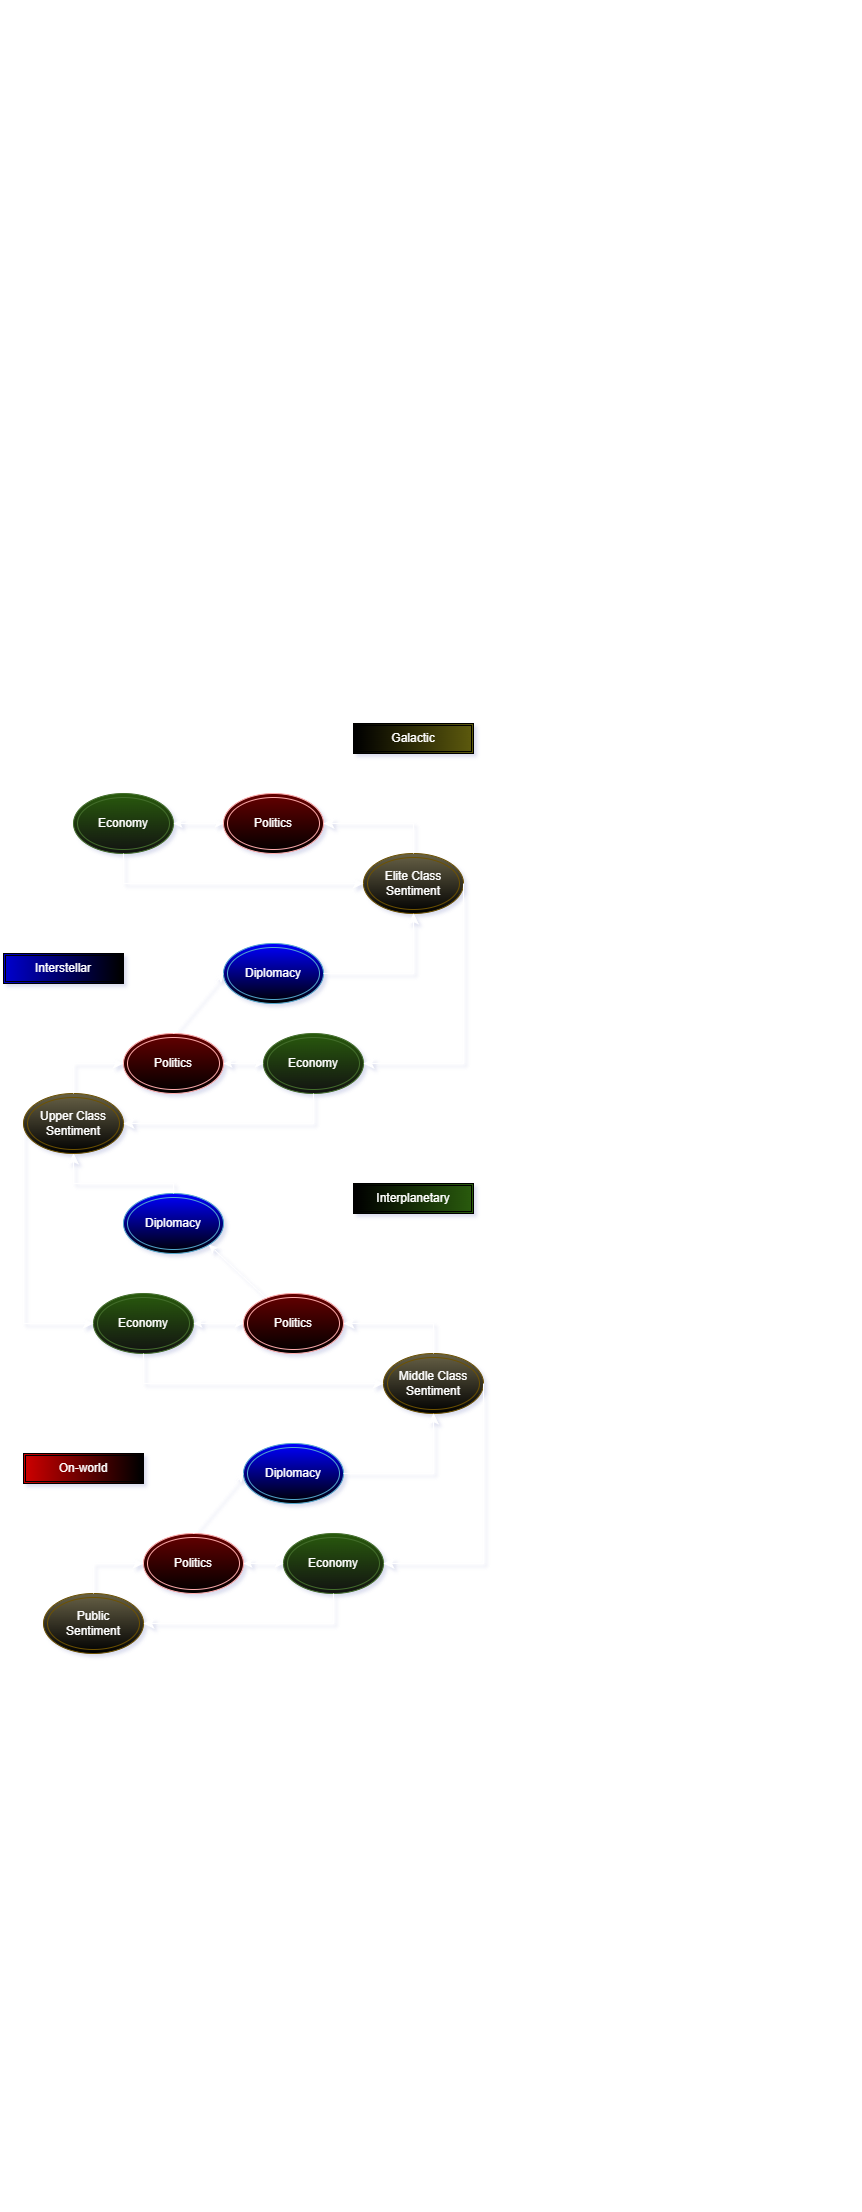

The diagram above was exported from draw.io. Its source (the exported page's mxGraphModel, read from the mxfile embedded in the PNG):
<mxGraphModel dx="940" dy="1651" grid="1" gridSize="10" guides="1" tooltips="1" connect="1" arrows="1" fold="1" page="1" pageScale="1" pageWidth="850" pageHeight="1100" math="0" shadow="0">
  <root>
    <mxCell id="0" />
    <mxCell id="1" parent="0" />
    <mxCell id="PjjNk_FIEY5WNfmA93Qf-1" parent="1" style="ellipse;shape=doubleEllipse;whiteSpace=wrap;html=1;fillColor=light-dark(#FFF2CC,#000000);strokeColor=#d6b656;gradientColor=light-dark(#FFD966,#686247);gradientDirection=north;" value="Public Sentiment" vertex="1">
      <mxGeometry height="60" width="100" x="40" y="490" as="geometry" />
    </mxCell>
    <mxCell id="PjjNk_FIEY5WNfmA93Qf-2" parent="1" style="ellipse;shape=doubleEllipse;whiteSpace=wrap;html=1;fillColor=light-dark(#E51400,#000000);fontColor=#ffffff;strokeColor=#B20000;gradientColor=light-dark(#000000,#660000);gradientDirection=north;" value="&lt;font style=&quot;color: light-dark(rgb(0, 0, 0), rgb(255, 255, 255));&quot;&gt;Politics&lt;/font&gt;" vertex="1">
      <mxGeometry height="60" width="100" x="140" y="430" as="geometry" />
    </mxCell>
    <mxCell id="PjjNk_FIEY5WNfmA93Qf-3" parent="1" style="ellipse;shape=doubleEllipse;whiteSpace=wrap;html=1;fillColor=default;gradientColor=#97d077;strokeColor=#82b366;gradientDirection=north;" value="Economy" vertex="1">
      <mxGeometry height="60" width="100" x="280" y="430" as="geometry" />
    </mxCell>
    <mxCell id="PjjNk_FIEY5WNfmA93Qf-4" parent="1" style="ellipse;shape=doubleEllipse;whiteSpace=wrap;html=1;fillColor=light-dark(#B1DDF0,#000000);strokeColor=#10739e;gradientColor=light-dark(#000000,#0000FF);gradientDirection=north;" value="Diplomacy" vertex="1">
      <mxGeometry height="60" width="100" x="240" y="340" as="geometry" />
    </mxCell>
    <mxCell id="PjjNk_FIEY5WNfmA93Qf-5" edge="1" parent="1" source="PjjNk_FIEY5WNfmA93Qf-1" style="edgeStyle=elbowEdgeStyle;elbow=horizontal;endArrow=classic;html=1;curved=0;rounded=0;endSize=8;startSize=8;exitX=0.5;exitY=0;exitDx=0;exitDy=0;entryX=0;entryY=0.5;entryDx=0;entryDy=0;" target="PjjNk_FIEY5WNfmA93Qf-2" value="">
      <mxGeometry height="50" relative="1" width="50" as="geometry">
        <Array as="points">
          <mxPoint x="90" y="450" />
        </Array>
        <mxPoint x="70" y="450" as="sourcePoint" />
        <mxPoint x="120" y="400" as="targetPoint" />
      </mxGeometry>
    </mxCell>
    <mxCell id="PjjNk_FIEY5WNfmA93Qf-6" edge="1" parent="1" source="PjjNk_FIEY5WNfmA93Qf-3" style="edgeStyle=segmentEdgeStyle;endArrow=classic;html=1;curved=0;rounded=0;endSize=8;startSize=8;entryX=1;entryY=0.5;entryDx=0;entryDy=0;exitX=0.5;exitY=1;exitDx=0;exitDy=0;" target="PjjNk_FIEY5WNfmA93Qf-1" value="">
      <mxGeometry height="50" relative="1" width="50" as="geometry">
        <Array as="points">
          <mxPoint x="330" y="520" />
        </Array>
        <mxPoint x="430" y="480" as="sourcePoint" />
        <mxPoint x="480" y="430" as="targetPoint" />
      </mxGeometry>
    </mxCell>
    <mxCell id="PjjNk_FIEY5WNfmA93Qf-7" edge="1" parent="1" source="PjjNk_FIEY5WNfmA93Qf-2" style="endArrow=classic;startArrow=classic;html=1;rounded=0;entryX=0;entryY=0.5;entryDx=0;entryDy=0;exitX=1;exitY=0.5;exitDx=0;exitDy=0;" target="PjjNk_FIEY5WNfmA93Qf-3" value="">
      <mxGeometry height="50" relative="1" width="50" as="geometry">
        <mxPoint x="140" y="410" as="sourcePoint" />
        <mxPoint x="190" y="360" as="targetPoint" />
      </mxGeometry>
    </mxCell>
    <mxCell id="PjjNk_FIEY5WNfmA93Qf-8" edge="1" parent="1" source="PjjNk_FIEY5WNfmA93Qf-2" style="endArrow=classic;html=1;rounded=0;exitX=0.5;exitY=0;exitDx=0;exitDy=0;entryX=0;entryY=0.5;entryDx=0;entryDy=0;" target="PjjNk_FIEY5WNfmA93Qf-4" value="">
      <mxGeometry height="50" relative="1" width="50" as="geometry">
        <mxPoint x="160" y="400" as="sourcePoint" />
        <mxPoint x="210" y="350" as="targetPoint" />
      </mxGeometry>
    </mxCell>
    <mxCell id="PjjNk_FIEY5WNfmA93Qf-9" parent="1" style="ellipse;shape=doubleEllipse;whiteSpace=wrap;html=1;fillColor=light-dark(#FFF2CC,#000000);strokeColor=#d6b656;gradientColor=light-dark(#FFD966,#686247);gradientDirection=north;" value="Middle Class&lt;div&gt;Sentiment&lt;/div&gt;" vertex="1">
      <mxGeometry height="60" width="100" x="380" y="250" as="geometry" />
    </mxCell>
    <mxCell id="PjjNk_FIEY5WNfmA93Qf-11" parent="1" style="shape=ext;double=1;rounded=0;whiteSpace=wrap;html=1;fillColor=light-dark(#FFFFFF,#000000);gradientColor=light-dark(#000000,#CC0000);gradientDirection=west;strokeColor=light-dark(#000000,#000000);" value="On-world" vertex="1">
      <mxGeometry height="30" width="120" x="20" y="350" as="geometry" />
    </mxCell>
    <mxCell id="PjjNk_FIEY5WNfmA93Qf-12" edge="1" parent="1" source="PjjNk_FIEY5WNfmA93Qf-4" style="edgeStyle=segmentEdgeStyle;endArrow=classic;html=1;curved=0;rounded=0;endSize=8;startSize=8;exitX=1;exitY=0.5;exitDx=0;exitDy=0;entryX=0.5;entryY=1;entryDx=0;entryDy=0;" target="PjjNk_FIEY5WNfmA93Qf-9" value="">
      <mxGeometry height="50" relative="1" width="50" as="geometry">
        <mxPoint x="390" y="390" as="sourcePoint" />
        <mxPoint x="440" y="340" as="targetPoint" />
      </mxGeometry>
    </mxCell>
    <mxCell id="PjjNk_FIEY5WNfmA93Qf-13" edge="1" parent="1" source="PjjNk_FIEY5WNfmA93Qf-9" style="edgeStyle=segmentEdgeStyle;endArrow=classic;html=1;curved=0;rounded=0;endSize=8;startSize=8;entryX=1;entryY=0.5;entryDx=0;entryDy=0;exitX=1;exitY=0.5;exitDx=0;exitDy=0;" target="PjjNk_FIEY5WNfmA93Qf-3" value="">
      <mxGeometry height="50" relative="1" width="50" as="geometry">
        <Array as="points">
          <mxPoint x="480" y="460" />
        </Array>
        <mxPoint x="570" y="340" as="sourcePoint" />
        <mxPoint x="600" y="380" as="targetPoint" />
      </mxGeometry>
    </mxCell>
    <mxCell id="PjjNk_FIEY5WNfmA93Qf-15" parent="1" style="ellipse;shape=doubleEllipse;whiteSpace=wrap;html=1;fillColor=light-dark(#E51400,#000000);fontColor=#ffffff;strokeColor=#B20000;gradientColor=light-dark(#000000,#660000);gradientDirection=north;" value="&lt;font style=&quot;color: light-dark(rgb(0, 0, 0), rgb(255, 255, 255));&quot;&gt;Politics&lt;/font&gt;" vertex="1">
      <mxGeometry height="60" width="100" x="240" y="190" as="geometry" />
    </mxCell>
    <mxCell id="PjjNk_FIEY5WNfmA93Qf-16" parent="1" style="ellipse;shape=doubleEllipse;whiteSpace=wrap;html=1;fillColor=default;gradientColor=#97d077;strokeColor=#82b366;gradientDirection=north;" value="Economy" vertex="1">
      <mxGeometry height="60" width="100" x="90" y="190" as="geometry" />
    </mxCell>
    <mxCell id="PjjNk_FIEY5WNfmA93Qf-17" parent="1" style="ellipse;shape=doubleEllipse;whiteSpace=wrap;html=1;fillColor=light-dark(#B1DDF0,#000000);strokeColor=#10739e;gradientColor=light-dark(#000000,#0000FF);gradientDirection=north;" value="Diplomacy" vertex="1">
      <mxGeometry height="60" width="100" x="120" y="90" as="geometry" />
    </mxCell>
    <mxCell id="PjjNk_FIEY5WNfmA93Qf-19" edge="1" parent="1" source="PjjNk_FIEY5WNfmA93Qf-9" style="edgeStyle=segmentEdgeStyle;endArrow=classic;html=1;curved=0;rounded=0;endSize=8;startSize=8;exitX=0.5;exitY=0;exitDx=0;exitDy=0;entryX=1;entryY=0.5;entryDx=0;entryDy=0;" target="PjjNk_FIEY5WNfmA93Qf-15" value="">
      <mxGeometry height="50" relative="1" width="50" as="geometry">
        <Array as="points">
          <mxPoint x="430" y="220" />
        </Array>
        <mxPoint x="470" y="200" as="sourcePoint" />
        <mxPoint x="520" y="150" as="targetPoint" />
      </mxGeometry>
    </mxCell>
    <mxCell id="PjjNk_FIEY5WNfmA93Qf-20" edge="1" parent="1" source="PjjNk_FIEY5WNfmA93Qf-16" style="endArrow=classic;startArrow=classic;html=1;rounded=0;entryX=0;entryY=0.5;entryDx=0;entryDy=0;exitX=1;exitY=0.5;exitDx=0;exitDy=0;" target="PjjNk_FIEY5WNfmA93Qf-15" value="">
      <mxGeometry height="50" relative="1" width="50" as="geometry">
        <mxPoint x="120" y="160" as="sourcePoint" />
        <mxPoint x="170" y="110" as="targetPoint" />
      </mxGeometry>
    </mxCell>
    <mxCell id="PjjNk_FIEY5WNfmA93Qf-21" edge="1" parent="1" source="PjjNk_FIEY5WNfmA93Qf-15" style="endArrow=classic;html=1;rounded=0;entryX=1;entryY=1;entryDx=0;entryDy=0;" target="PjjNk_FIEY5WNfmA93Qf-17" value="">
      <mxGeometry height="50" relative="1" width="50" as="geometry">
        <mxPoint x="370" y="180" as="sourcePoint" />
        <mxPoint x="420" y="130" as="targetPoint" />
      </mxGeometry>
    </mxCell>
    <mxCell id="PjjNk_FIEY5WNfmA93Qf-22" edge="1" parent="1" source="PjjNk_FIEY5WNfmA93Qf-17" style="edgeStyle=segmentEdgeStyle;endArrow=classic;html=1;curved=0;rounded=0;endSize=8;startSize=8;exitX=0.5;exitY=0;exitDx=0;exitDy=0;entryX=0.5;entryY=1;entryDx=0;entryDy=0;" target="PjjNk_FIEY5WNfmA93Qf-27" value="">
      <mxGeometry height="50" relative="1" width="50" as="geometry">
        <Array as="points">
          <mxPoint x="170" y="80" />
          <mxPoint x="70" y="80" />
        </Array>
        <mxPoint x="280" y="120" as="sourcePoint" />
        <mxPoint x="120" y="20" as="targetPoint" />
      </mxGeometry>
    </mxCell>
    <mxCell id="PjjNk_FIEY5WNfmA93Qf-23" edge="1" parent="1" source="PjjNk_FIEY5WNfmA93Qf-16" style="edgeStyle=segmentEdgeStyle;endArrow=classic;html=1;curved=0;rounded=0;endSize=8;startSize=8;entryX=0;entryY=0.5;entryDx=0;entryDy=0;exitX=0.5;exitY=1;exitDx=0;exitDy=0;" target="PjjNk_FIEY5WNfmA93Qf-9" value="">
      <mxGeometry height="50" relative="1" width="50" as="geometry">
        <Array as="points">
          <mxPoint x="140" y="280" />
        </Array>
        <mxPoint x="30" y="310" as="sourcePoint" />
        <mxPoint x="80" y="260" as="targetPoint" />
      </mxGeometry>
    </mxCell>
    <mxCell id="PjjNk_FIEY5WNfmA93Qf-25" edge="1" parent="1" style="edgeStyle=segmentEdgeStyle;endArrow=classic;html=1;curved=0;rounded=0;endSize=8;startSize=8;entryX=0;entryY=0.5;entryDx=0;entryDy=0;exitX=0;exitY=0.5;exitDx=0;exitDy=0;" target="PjjNk_FIEY5WNfmA93Qf-16" value="">
      <mxGeometry height="50" relative="1" width="50" as="geometry">
        <Array as="points">
          <mxPoint x="20" y="220" />
        </Array>
        <mxPoint x="20" y="20" as="sourcePoint" />
        <mxPoint x="30" y="160" as="targetPoint" />
      </mxGeometry>
    </mxCell>
    <mxCell id="PjjNk_FIEY5WNfmA93Qf-26" parent="1" style="shape=ext;double=1;rounded=0;whiteSpace=wrap;html=1;fillColor=light-dark(#D5E8D4,#000000);gradientColor=#97d077;strokeColor=light-dark(#82B366,#000000);gradientDirection=east;" value="Interplanetary" vertex="1">
      <mxGeometry height="30" width="120" x="350" y="80" as="geometry" />
    </mxCell>
    <mxCell id="PjjNk_FIEY5WNfmA93Qf-27" parent="1" style="ellipse;shape=doubleEllipse;whiteSpace=wrap;html=1;fillColor=light-dark(#FFF2CC,#000000);strokeColor=#d6b656;gradientColor=light-dark(#FFD966,#686247);gradientDirection=north;" value="Upper Class&lt;div&gt;Sentiment&lt;/div&gt;" vertex="1">
      <mxGeometry height="60" width="100" x="20" y="-10" as="geometry" />
    </mxCell>
    <mxCell id="PjjNk_FIEY5WNfmA93Qf-28" parent="1" style="ellipse;shape=doubleEllipse;whiteSpace=wrap;html=1;fillColor=light-dark(#E51400,#000000);fontColor=#ffffff;strokeColor=#B20000;gradientColor=light-dark(#000000,#660000);gradientDirection=north;" value="&lt;font style=&quot;color: light-dark(rgb(0, 0, 0), rgb(255, 255, 255));&quot;&gt;Politics&lt;/font&gt;" vertex="1">
      <mxGeometry height="60" width="100" x="120" y="-70" as="geometry" />
    </mxCell>
    <mxCell id="PjjNk_FIEY5WNfmA93Qf-29" parent="1" style="ellipse;shape=doubleEllipse;whiteSpace=wrap;html=1;fillColor=default;gradientColor=#97d077;strokeColor=#82b366;gradientDirection=north;" value="Economy" vertex="1">
      <mxGeometry height="60" width="100" x="260" y="-70" as="geometry" />
    </mxCell>
    <mxCell id="PjjNk_FIEY5WNfmA93Qf-30" parent="1" style="ellipse;shape=doubleEllipse;whiteSpace=wrap;html=1;fillColor=light-dark(#B1DDF0,#000000);strokeColor=#10739e;gradientColor=light-dark(#000000,#0000FF);gradientDirection=north;" value="Diplomacy" vertex="1">
      <mxGeometry height="60" width="100" x="220" y="-160" as="geometry" />
    </mxCell>
    <mxCell id="PjjNk_FIEY5WNfmA93Qf-31" edge="1" parent="1" source="PjjNk_FIEY5WNfmA93Qf-27" style="edgeStyle=elbowEdgeStyle;elbow=horizontal;endArrow=classic;html=1;curved=0;rounded=0;endSize=8;startSize=8;exitX=0.5;exitY=0;exitDx=0;exitDy=0;entryX=0;entryY=0.5;entryDx=0;entryDy=0;" target="PjjNk_FIEY5WNfmA93Qf-28" value="">
      <mxGeometry height="50" relative="1" width="50" as="geometry">
        <Array as="points">
          <mxPoint x="70" y="-50" />
        </Array>
        <mxPoint x="50" y="-50" as="sourcePoint" />
        <mxPoint x="100" y="-100" as="targetPoint" />
      </mxGeometry>
    </mxCell>
    <mxCell id="PjjNk_FIEY5WNfmA93Qf-32" edge="1" parent="1" source="PjjNk_FIEY5WNfmA93Qf-29" style="edgeStyle=segmentEdgeStyle;endArrow=classic;html=1;curved=0;rounded=0;endSize=8;startSize=8;entryX=1;entryY=0.5;entryDx=0;entryDy=0;exitX=0.5;exitY=1;exitDx=0;exitDy=0;" target="PjjNk_FIEY5WNfmA93Qf-27" value="">
      <mxGeometry height="50" relative="1" width="50" as="geometry">
        <Array as="points">
          <mxPoint x="310" y="20" />
        </Array>
        <mxPoint x="410" y="-20" as="sourcePoint" />
        <mxPoint x="460" y="-70" as="targetPoint" />
      </mxGeometry>
    </mxCell>
    <mxCell id="PjjNk_FIEY5WNfmA93Qf-33" edge="1" parent="1" source="PjjNk_FIEY5WNfmA93Qf-28" style="endArrow=classic;startArrow=classic;html=1;rounded=0;entryX=0;entryY=0.5;entryDx=0;entryDy=0;exitX=1;exitY=0.5;exitDx=0;exitDy=0;" target="PjjNk_FIEY5WNfmA93Qf-29" value="">
      <mxGeometry height="50" relative="1" width="50" as="geometry">
        <mxPoint x="120" y="-90" as="sourcePoint" />
        <mxPoint x="170" y="-140" as="targetPoint" />
      </mxGeometry>
    </mxCell>
    <mxCell id="PjjNk_FIEY5WNfmA93Qf-34" edge="1" parent="1" source="PjjNk_FIEY5WNfmA93Qf-28" style="endArrow=classic;html=1;rounded=0;exitX=0.5;exitY=0;exitDx=0;exitDy=0;entryX=0;entryY=0.5;entryDx=0;entryDy=0;" target="PjjNk_FIEY5WNfmA93Qf-30" value="">
      <mxGeometry height="50" relative="1" width="50" as="geometry">
        <mxPoint x="140" y="-100" as="sourcePoint" />
        <mxPoint x="190" y="-150" as="targetPoint" />
      </mxGeometry>
    </mxCell>
    <mxCell id="PjjNk_FIEY5WNfmA93Qf-35" parent="1" style="ellipse;shape=doubleEllipse;whiteSpace=wrap;html=1;fillColor=light-dark(#FFF2CC,#000000);strokeColor=#d6b656;gradientColor=light-dark(#FFD966,#686247);gradientDirection=north;" value="Elite Class&lt;div&gt;Sentiment&lt;/div&gt;" vertex="1">
      <mxGeometry height="60" width="100" x="360" y="-250" as="geometry" />
    </mxCell>
    <mxCell id="PjjNk_FIEY5WNfmA93Qf-37" parent="1" style="shape=ext;double=1;rounded=0;whiteSpace=wrap;html=1;fillColor=light-dark(#CCE5FF,#000000);strokeColor=light-dark(#36393D,#000000);gradientColor=light-dark(#000000,#0000CC);gradientDirection=west;" value="Interstellar" vertex="1">
      <mxGeometry height="30" width="120" y="-150" as="geometry" />
    </mxCell>
    <mxCell id="PjjNk_FIEY5WNfmA93Qf-38" edge="1" parent="1" source="PjjNk_FIEY5WNfmA93Qf-30" style="edgeStyle=segmentEdgeStyle;endArrow=classic;html=1;curved=0;rounded=0;endSize=8;startSize=8;exitX=1;exitY=0.5;exitDx=0;exitDy=0;entryX=0.5;entryY=1;entryDx=0;entryDy=0;" target="PjjNk_FIEY5WNfmA93Qf-35" value="">
      <mxGeometry height="50" relative="1" width="50" as="geometry">
        <mxPoint x="370" y="-110" as="sourcePoint" />
        <mxPoint x="420" y="-160" as="targetPoint" />
      </mxGeometry>
    </mxCell>
    <mxCell id="PjjNk_FIEY5WNfmA93Qf-39" edge="1" parent="1" source="PjjNk_FIEY5WNfmA93Qf-35" style="edgeStyle=segmentEdgeStyle;endArrow=classic;html=1;curved=0;rounded=0;endSize=8;startSize=8;entryX=1;entryY=0.5;entryDx=0;entryDy=0;exitX=1;exitY=0.5;exitDx=0;exitDy=0;" target="PjjNk_FIEY5WNfmA93Qf-29" value="">
      <mxGeometry height="50" relative="1" width="50" as="geometry">
        <Array as="points">
          <mxPoint x="460" y="-40" />
        </Array>
        <mxPoint x="550" y="-160" as="sourcePoint" />
        <mxPoint x="580" y="-120" as="targetPoint" />
      </mxGeometry>
    </mxCell>
    <mxCell id="PjjNk_FIEY5WNfmA93Qf-40" parent="1" style="ellipse;shape=doubleEllipse;whiteSpace=wrap;html=1;fillColor=light-dark(#E51400,#000000);fontColor=#ffffff;strokeColor=#B20000;gradientColor=light-dark(#000000,#660000);gradientDirection=north;" value="&lt;font style=&quot;color: light-dark(rgb(0, 0, 0), rgb(255, 255, 255));&quot;&gt;Politics&lt;/font&gt;" vertex="1">
      <mxGeometry height="60" width="100" x="220" y="-310" as="geometry" />
    </mxCell>
    <mxCell id="PjjNk_FIEY5WNfmA93Qf-41" parent="1" style="ellipse;shape=doubleEllipse;whiteSpace=wrap;html=1;fillColor=default;gradientColor=#97d077;strokeColor=#82b366;gradientDirection=north;" value="Economy" vertex="1">
      <mxGeometry height="60" width="100" x="70" y="-310" as="geometry" />
    </mxCell>
    <mxCell id="PjjNk_FIEY5WNfmA93Qf-44" edge="1" parent="1" source="PjjNk_FIEY5WNfmA93Qf-35" style="edgeStyle=segmentEdgeStyle;endArrow=classic;html=1;curved=0;rounded=0;endSize=8;startSize=8;exitX=0.5;exitY=0;exitDx=0;exitDy=0;entryX=1;entryY=0.5;entryDx=0;entryDy=0;" target="PjjNk_FIEY5WNfmA93Qf-40" value="">
      <mxGeometry height="50" relative="1" width="50" as="geometry">
        <Array as="points">
          <mxPoint x="410" y="-280" />
        </Array>
        <mxPoint x="450" y="-300" as="sourcePoint" />
        <mxPoint x="500" y="-350" as="targetPoint" />
      </mxGeometry>
    </mxCell>
    <mxCell id="PjjNk_FIEY5WNfmA93Qf-45" edge="1" parent="1" source="PjjNk_FIEY5WNfmA93Qf-41" style="endArrow=classic;startArrow=classic;html=1;rounded=0;entryX=0;entryY=0.5;entryDx=0;entryDy=0;exitX=1;exitY=0.5;exitDx=0;exitDy=0;" target="PjjNk_FIEY5WNfmA93Qf-40" value="">
      <mxGeometry height="50" relative="1" width="50" as="geometry">
        <mxPoint x="100" y="-340" as="sourcePoint" />
        <mxPoint x="150" y="-390" as="targetPoint" />
      </mxGeometry>
    </mxCell>
    <mxCell id="PjjNk_FIEY5WNfmA93Qf-48" edge="1" parent="1" source="PjjNk_FIEY5WNfmA93Qf-41" style="edgeStyle=segmentEdgeStyle;endArrow=classic;html=1;curved=0;rounded=0;endSize=8;startSize=8;entryX=0;entryY=0.5;entryDx=0;entryDy=0;exitX=0.5;exitY=1;exitDx=0;exitDy=0;" target="PjjNk_FIEY5WNfmA93Qf-35" value="">
      <mxGeometry height="50" relative="1" width="50" as="geometry">
        <Array as="points">
          <mxPoint x="120" y="-220" />
        </Array>
        <mxPoint x="10" y="-190" as="sourcePoint" />
        <mxPoint x="60" y="-240" as="targetPoint" />
      </mxGeometry>
    </mxCell>
    <mxCell id="PjjNk_FIEY5WNfmA93Qf-51" parent="1" style="shape=ext;double=1;rounded=0;whiteSpace=wrap;html=1;fillColor=light-dark(#FFFFFF,#5C590D);gradientColor=light-dark(#000000,#000000);strokeColor=light-dark(#FFD966,#000000);gradientDirection=west;" value="Galactic" vertex="1">
      <mxGeometry height="30" width="120" x="350" y="-380" as="geometry" />
    </mxCell>
  </root>
</mxGraphModel>